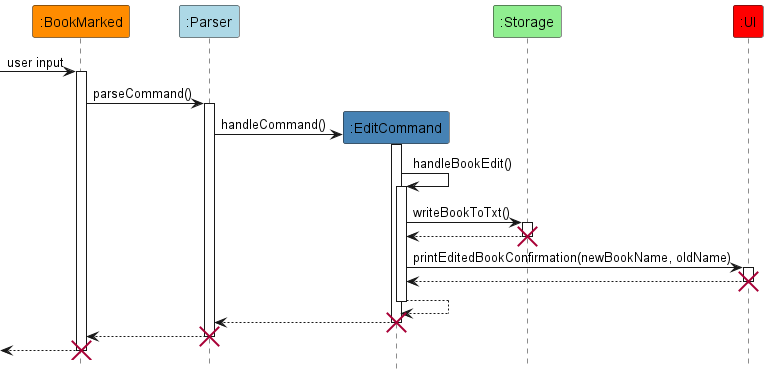

The diagram above was rendered by PlantUML. Its source (embedded in the PNG):
@startuml
!include style.puml
hide footbox

participant ":BookMarked" as BookMarked BOOKMARKED_COLOR
participant ":Parser" as Parser PARSER_COLOR
participant ":EditCommand" as EditCommand EDIT_COLOR
participant ":Storage" as Storage STORAGE_COLOR
participant ":UI" as UI UI_COLOR

[-> BookMarked : user input
activate BookMarked

BookMarked -> Parser : parseCommand()
activate Parser

create EditCommand
Parser -> EditCommand : handleCommand()
activate EditCommand

EditCommand -> EditCommand : handleBookEdit()
activate EditCommand

EditCommand -> Storage : writeBookToTxt()
activate Storage
EditCommand <-- Storage
deactivate Storage
destroy Storage

EditCommand -> UI : printEditedBookConfirmation(newBookName, oldName)
activate UI
EditCommand <-- UI 
deactivate UI
destroy UI

EditCommand --> EditCommand
deactivate EditCommand

EditCommand --> Parser 
deactivate EditCommand
destroy EditCommand

Parser --> BookMarked
deactivate Parser
destroy Parser

[<-- BookMarked
deactivate BookMarked
destroy BookMarked

@enduml